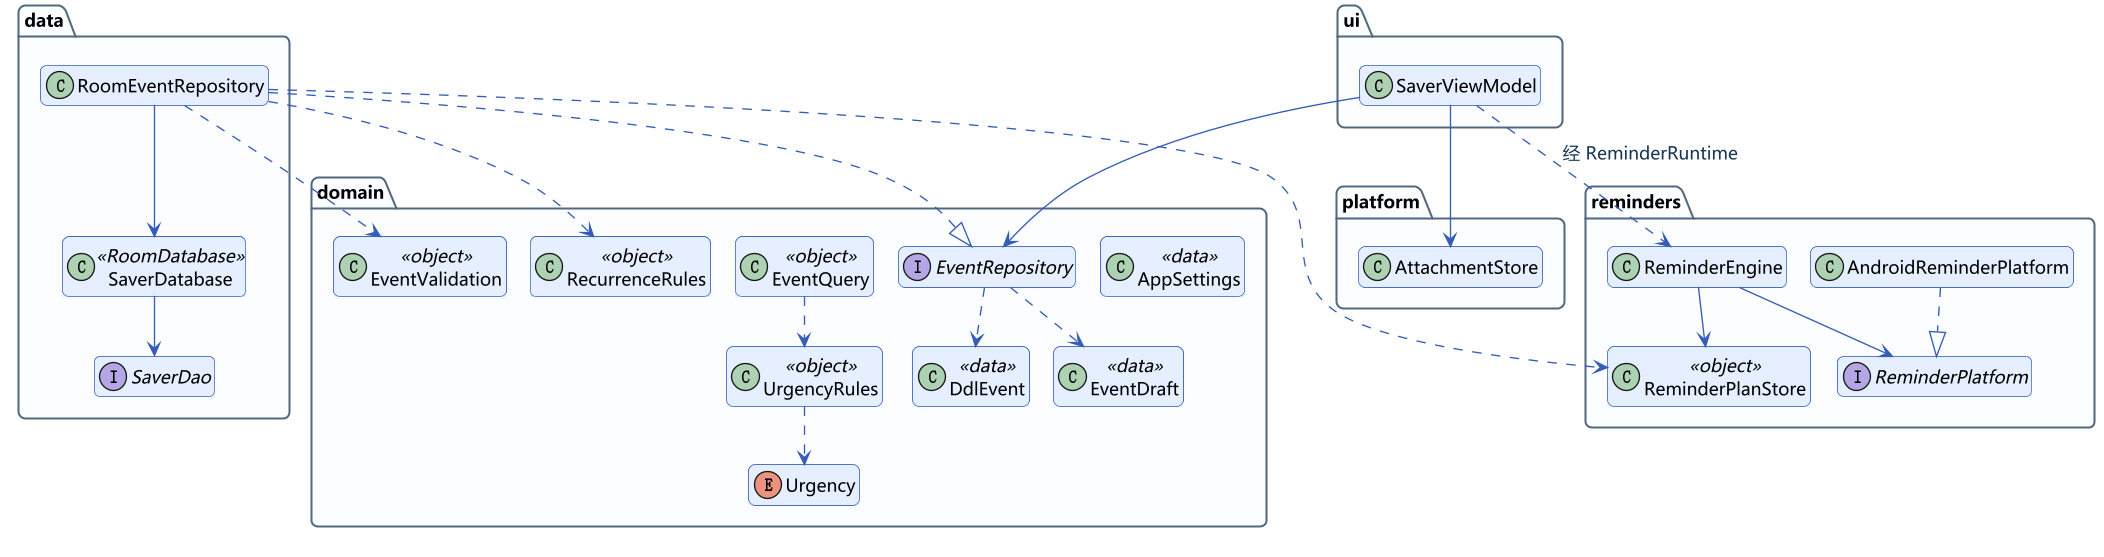

The diagram above was rendered by PlantUML. Its source (embedded in the PNG):
@startuml class
!include _style.iuml
' The overview shows types and relationships; member details are in the report tables.
hide members
top to bottom direction
skinparam dpi 130
package domain {
  class DdlEvent <<data>> {
    id: String
    title: String
    deadlineAt: Long
    sprintMinutes: Long?
    importance: Importance
    completedAt: Long?
    archivedAt: Long?
    revision: Long
    source: Category?
    tags: List<Category>
    customFields: List<CustomField>
    attachments: List<AttachmentRef>
    recurrence: RecurrenceRef?
  }
  class EventDraft <<data>> {
    id: String?
    expectedRevision: Long?
    recurrence: RecurrenceSpec?
    applyToFuture: Boolean
    stopAfterThis: Boolean
  }
  class AppSettings <<data>> {
    urgentMinutes: Long
    expiredPolicy: ExpiredPolicy
    dailySummaryMinuteOfDay: Int
    deadlineLeadMinutes: Long
    characterStyle: CharacterStyle
  }
  enum Urgency {
    NORMAL
    SOON
    DANGER
    OVERDUE
    COMPLETED
    ARCHIVED
  }
  interface EventRepository {
    +events: Flow<List<DdlEvent>>
    +save(draft): DdlEvent
    +setCompleted(id, completed)
    +setArchived(id, archived)
    +delete(id)
    +applyBatch(ids, operation)
    +saveSettings(settings)
  }
  class UrgencyRules <<object>> {
    +classify(event, now, urgentMinutes): Urgency
    +isToday(event, now): Boolean
  }
  class EventQuery <<object>> {
    +select(events, filter, now, settings): List<DdlEvent>
  }
  class RecurrenceRules <<object>> {
    +occurrenceAt(rule, index)
    +between(rule, from, through)
    +missingBetween(rule, from, through, known)
  }
  class EventValidation <<object>> {
    +normalize(draft): EventDraft
  }
}
package data {
  class RoomEventRepository {
    +save(draft): DdlEvent
    +createRecurrence(draft, rule, through)
    +deleteRecurrenceFollowing(eventId)
    +extendRecurrencesThrough(through)
    -reminderTransaction(action)
  }
  class SaverDatabase <<RoomDatabase>> {
    +dao(): SaverDao
    +create(context)
  }
  interface SaverDao
}
package reminders {
  class ReminderEngine {
    +reconcile(forceReschedule): ReminderHealth
    -deliver(keys, now)
  }
  class ReminderPlanStore <<object>> {
    +rebuild(dao, now)
  }
  interface ReminderPlatform {
    +scheduleAlarm(triggerAt, exact)
    +post(notification)
    +cancelNotification(tag)
  }
  class AndroidReminderPlatform
}
package ui {
  class SaverViewModel {
    +state: StateFlow<SaverUiState>
    +save(draft, session)
    +applyBatch(ids, operation)
    +importImages(session, uris)
    +saveSettings(settings)
  }
}
package platform {
  class AttachmentStore {
    +importImages(uris): List<AttachmentRef>
    +discardUnreferenced(...)
    +loadPreview(ref): Bitmap
  }
}
RoomEventRepository ..|> EventRepository
RoomEventRepository --> SaverDatabase
SaverDatabase --> SaverDao
RoomEventRepository ..> EventValidation
RoomEventRepository ..> RecurrenceRules
RoomEventRepository ..> ReminderPlanStore
SaverViewModel --> EventRepository
SaverViewModel --> AttachmentStore
SaverViewModel ..> ReminderEngine : 经 ReminderRuntime
ReminderEngine --> ReminderPlanStore
ReminderEngine --> ReminderPlatform
AndroidReminderPlatform ..|> ReminderPlatform
EventRepository ..> DdlEvent
EventRepository ..> EventDraft
UrgencyRules ..> Urgency
EventQuery ..> UrgencyRules
@enduml